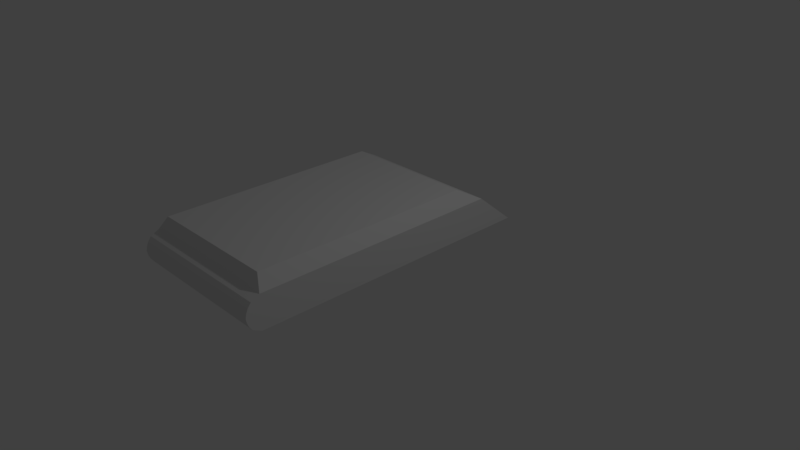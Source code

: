 # Source: Bot_Body_1.blend  (saved by Blender 2.79.0; exported with 4.5.12 LTS)
import bpy
from mathutils import Matrix  # noqa: F401  (used for matrix-valued properties, if any)

bpy.ops.wm.read_factory_settings(use_empty=True)
scene = bpy.context.scene
scene.name = 'Scene'

# ---- collections
col_collection_1 = bpy.data.collections.new('Collection 1'); scene.collection.children.link(col_collection_1)

# ---- world
world_world = bpy.data.worlds.new('World'); scene.world = world_world
world_world.color = (0.05088, 0.05088, 0.05088)
world_world.use_sun_shadow = False
world_world.sun_shadow_jitter_overblur = 0.0
world_world.cycles.sampling_method = 'MANUAL'

# ---- cameras
cam_camera = bpy.data.cameras.new('Camera')
cam_camera.clip_end = 100.0
cam_camera.lens = 35.0
cam_camera.sensor_width = 32.0
cam_camera.sensor_height = 18.0
cam_camera.ortho_scale = 7.314
cam_camera.dof.focus_distance = 0.0
cam_camera.dof.aperture_fstop = 128.0

# ---- lights
light_lamp = bpy.data.lights.new('Lamp', 'POINT')
light_lamp.transmission_factor = 0.0
light_lamp.cutoff_distance = 30.0
light_lamp.energy = 100.0
light_lamp.shadow_buffer_clip_start = 1.001
light_lamp.shadow_soft_size = 0.1
light_lamp.shadow_maximum_resolution = 0.006
light_lamp.use_absolute_resolution = True

# ---- meshes
me_cube = bpy.data.meshes.new('Cube')
me_cube.from_pydata([(-1.0, -2.34, 0.2149), (-1.0, -2.34, 0.6574), (-1.0, 1.538, 0.2149), (-1.0, 1.0, 0.6574), (1.0, -2.34, 0.2149), (1.0, -2.34, 0.6574), (1.0, 1.538, 0.2149), (1.0, 1.0, 0.6574), (-1.0, -2.526, 0.4362), (1.0, -2.526, 0.4362), (0.0, -2.34, 0.2149), (0.0, -2.34, 0.6574), (0.0, -2.526, 0.4362), (-1.0, -2.492, 0.5468), (1.0, -2.492, 0.3256), (0.5, -2.34, 0.2149), (-0.5, -2.34, 0.6574), (-1.0, -2.492, 0.3256), (1.0, -2.492, 0.5468), (-0.5, -2.34, 0.2149), (0.5, -2.34, 0.6574), (-0.5, -2.526, 0.4362), (0.5, -2.526, 0.4362), (0.0, -2.492, 0.3256), (0.0, -2.492, 0.5468), (0.5, -2.492, 0.5468), (0.5, -2.492, 0.3256), (-0.5, -2.492, 0.3256), (-0.5, -2.492, 0.5468), (-1.0, -2.45, 0.6021), (1.0, -2.45, 0.2702), (0.75, -2.34, 0.2149), (-0.75, -2.34, 0.6574), (-1.0, -2.515, 0.3809), (1.0, -2.515, 0.4915), (-0.25, -2.34, 0.2149), (0.25, -2.34, 0.6574), (-0.75, -2.526, 0.4362), (0.25, -2.526, 0.4362), (0.0, -2.45, 0.2702), (0.0, -2.515, 0.4915), (-1.0, -2.515, 0.4915), (1.0, -2.515, 0.3809), (0.25, -2.34, 0.2149), (-0.25, -2.34, 0.6574), (-1.0, -2.45, 0.2702), (1.0, -2.45, 0.6021), (-0.75, -2.34, 0.2149), (0.75, -2.34, 0.6574), (-0.25, -2.526, 0.4362), (0.75, -2.526, 0.4362), (0.0, -2.515, 0.3809), (0.0, -2.45, 0.6021), (0.25, -2.492, 0.5468), (0.75, -2.492, 0.5468), (0.5, -2.515, 0.4915), (0.5, -2.45, 0.6021), (0.25, -2.492, 0.3256), (0.75, -2.492, 0.3256), (0.5, -2.45, 0.2702), (0.5, -2.515, 0.3809), (-0.75, -2.492, 0.3256), (-0.25, -2.492, 0.3256), (-0.5, -2.45, 0.2702), (-0.5, -2.515, 0.3809), (-0.75, -2.492, 0.5468), (-0.25, -2.492, 0.5468), (-0.5, -2.515, 0.4915), (-0.5, -2.45, 0.6021), (-0.25, -2.45, 0.6021), (-0.25, -2.515, 0.4915), (-0.75, -2.515, 0.4915), (-0.25, -2.515, 0.3809), (-0.25, -2.45, 0.2702), (-0.75, -2.45, 0.2702), (0.75, -2.515, 0.3809), (0.75, -2.45, 0.2702), (0.25, -2.45, 0.2702), (0.75, -2.45, 0.6021), (0.75, -2.515, 0.4915), (0.25, -2.515, 0.4915), (0.25, -2.45, 0.6021), (0.25, -2.515, 0.3809), (-0.75, -2.515, 0.3809), (-0.75, -2.45, 0.6021), (-0.8809, -2.268, 0.8355), (-0.8809, 0.6746, 0.8355), (0.8809, 0.6746, 0.8355), (0.8809, -2.268, 0.8355), (-0.6607, -2.268, 0.8355), (0.2202, -2.268, 0.8355), (6.861e-10, -2.268, 0.8355), (-0.2202, -2.268, 0.8355), (-0.4405, -2.268, 0.8355), (0.6607, -2.268, 0.8355), (0.4405, -2.268, 0.8355)], [], [(0, 45, 17, 33, 8, 41, 13, 29, 1, 3, 2), (2, 3, 7, 6), (6, 7, 5, 46, 18, 34, 9, 42, 14, 30, 4), (84, 32, 1, 29), (2, 6, 4, 31, 15, 43, 10, 35, 19, 47, 0), (5, 7, 87, 88), (83, 37, 8, 33), (82, 38, 12, 51), (81, 36, 11, 52), (80, 53, 24, 40), (79, 54, 25, 55), (78, 48, 20, 56), (77, 57, 23, 39), (76, 58, 26, 59), (75, 50, 22, 60), (74, 61, 17, 45), (73, 62, 27, 63), (72, 49, 21, 64), (71, 65, 13, 41), (70, 66, 28, 67), (69, 44, 16, 68), (66, 69, 68, 28), (24, 52, 69, 66), (52, 11, 44, 69), (49, 70, 67, 21), (12, 40, 70, 49), (40, 24, 66, 70), (37, 71, 41, 8), (21, 67, 71, 37), (67, 28, 65, 71), (62, 72, 64, 27), (23, 51, 72, 62), (51, 12, 49, 72), (35, 73, 63, 19), (10, 39, 73, 35), (39, 23, 62, 73), (47, 74, 45, 0), (19, 63, 74, 47), (63, 27, 61, 74), (58, 75, 60, 26), (14, 42, 75, 58), (42, 9, 50, 75), (31, 76, 59, 15), (4, 30, 76, 31), (30, 14, 58, 76), (43, 77, 39, 10), (15, 59, 77, 43), (59, 26, 57, 77), (54, 78, 56, 25), (18, 46, 78, 54), (46, 5, 48, 78), (50, 79, 55, 22), (9, 34, 79, 50), (34, 18, 54, 79), (38, 80, 40, 12), (22, 55, 80, 38), (55, 25, 53, 80), (53, 81, 52, 24), (25, 56, 81, 53), (56, 20, 36, 81), (57, 82, 51, 23), (26, 60, 82, 57), (60, 22, 38, 82), (61, 83, 33, 17), (27, 64, 83, 61), (64, 21, 37, 83), (65, 84, 29, 13), (28, 68, 84, 65), (68, 16, 32, 84), (87, 86, 85, 89, 93, 92, 91, 90, 95, 94, 88), (11, 36, 90, 91), (7, 3, 86, 87), (44, 11, 91, 92), (3, 1, 85, 86), (48, 5, 88, 94), (16, 44, 92, 93), (20, 48, 94, 95), (32, 16, 93, 89), (36, 20, 95, 90), (1, 32, 89, 85)])
me_cube.use_remesh_preserve_volume = False
me_cube.use_remesh_preserve_attributes = False
me_cube.use_mirror_vertex_groups = False
me_cube.update()

# ---- objects
ob_cube = bpy.data.objects.new('Cube', me_cube)
ob_lamp = bpy.data.objects.new('Lamp', light_lamp)
ob_camera = bpy.data.objects.new('Camera', cam_camera)

# ---- transforms, parenting, visibility, modifiers, constraints
ob_cube.location = (-0.01069, 0.003796, 0.1364)
ob_cube.lineart.crease_threshold = 0.0
ob_lamp.location = (4.076, 1.005, 5.904)
ob_lamp.rotation_euler = (0.6503, 0.05522, 1.866)
ob_lamp.lock_rotations_4d = False
ob_lamp.empty_display_type = 'ARROWS'
ob_lamp.color = (0.0, 0.0, 0.0, 0.0)
ob_lamp.lineart.crease_threshold = 0.0
ob_camera.location = (7.481, -6.508, 5.344)
ob_camera.rotation_euler = (1.109, 0.0, 0.8149)
ob_camera.lock_rotations_4d = False
ob_camera.empty_display_type = 'ARROWS'
ob_camera.color = (0.0, 0.0, 0.0, 0.0)
ob_camera.display_type = 'WIRE'
ob_camera.lineart.crease_threshold = 0.0

# ---- collection membership
col_collection_1.objects.link(ob_cube)
col_collection_1.objects.link(ob_lamp)
col_collection_1.objects.link(ob_camera)

# ---- scene / render settings (as saved in the file)
scene.camera = ob_camera
scene.frame_start = 1; scene.frame_end = 250; scene.frame_set(1)
scene.render.engine = 'BLENDER_EEVEE_NEXT'
scene.render.resolution_percentage = 50
scene.render.dither_intensity = 0.0
scene.cycles.use_denoising = False
scene.cycles.samples = 128
scene.cycles.sampling_pattern = 'TABULATED_SOBOL'
scene.cycles.use_adaptive_sampling = False
scene.cycles.use_light_tree = False
scene.cycles.blur_glossy = 0.0
scene.cycles.sample_clamp_indirect = 0.0
scene.view_settings.view_transform = 'Standard'
bpy.context.view_layer.update()
